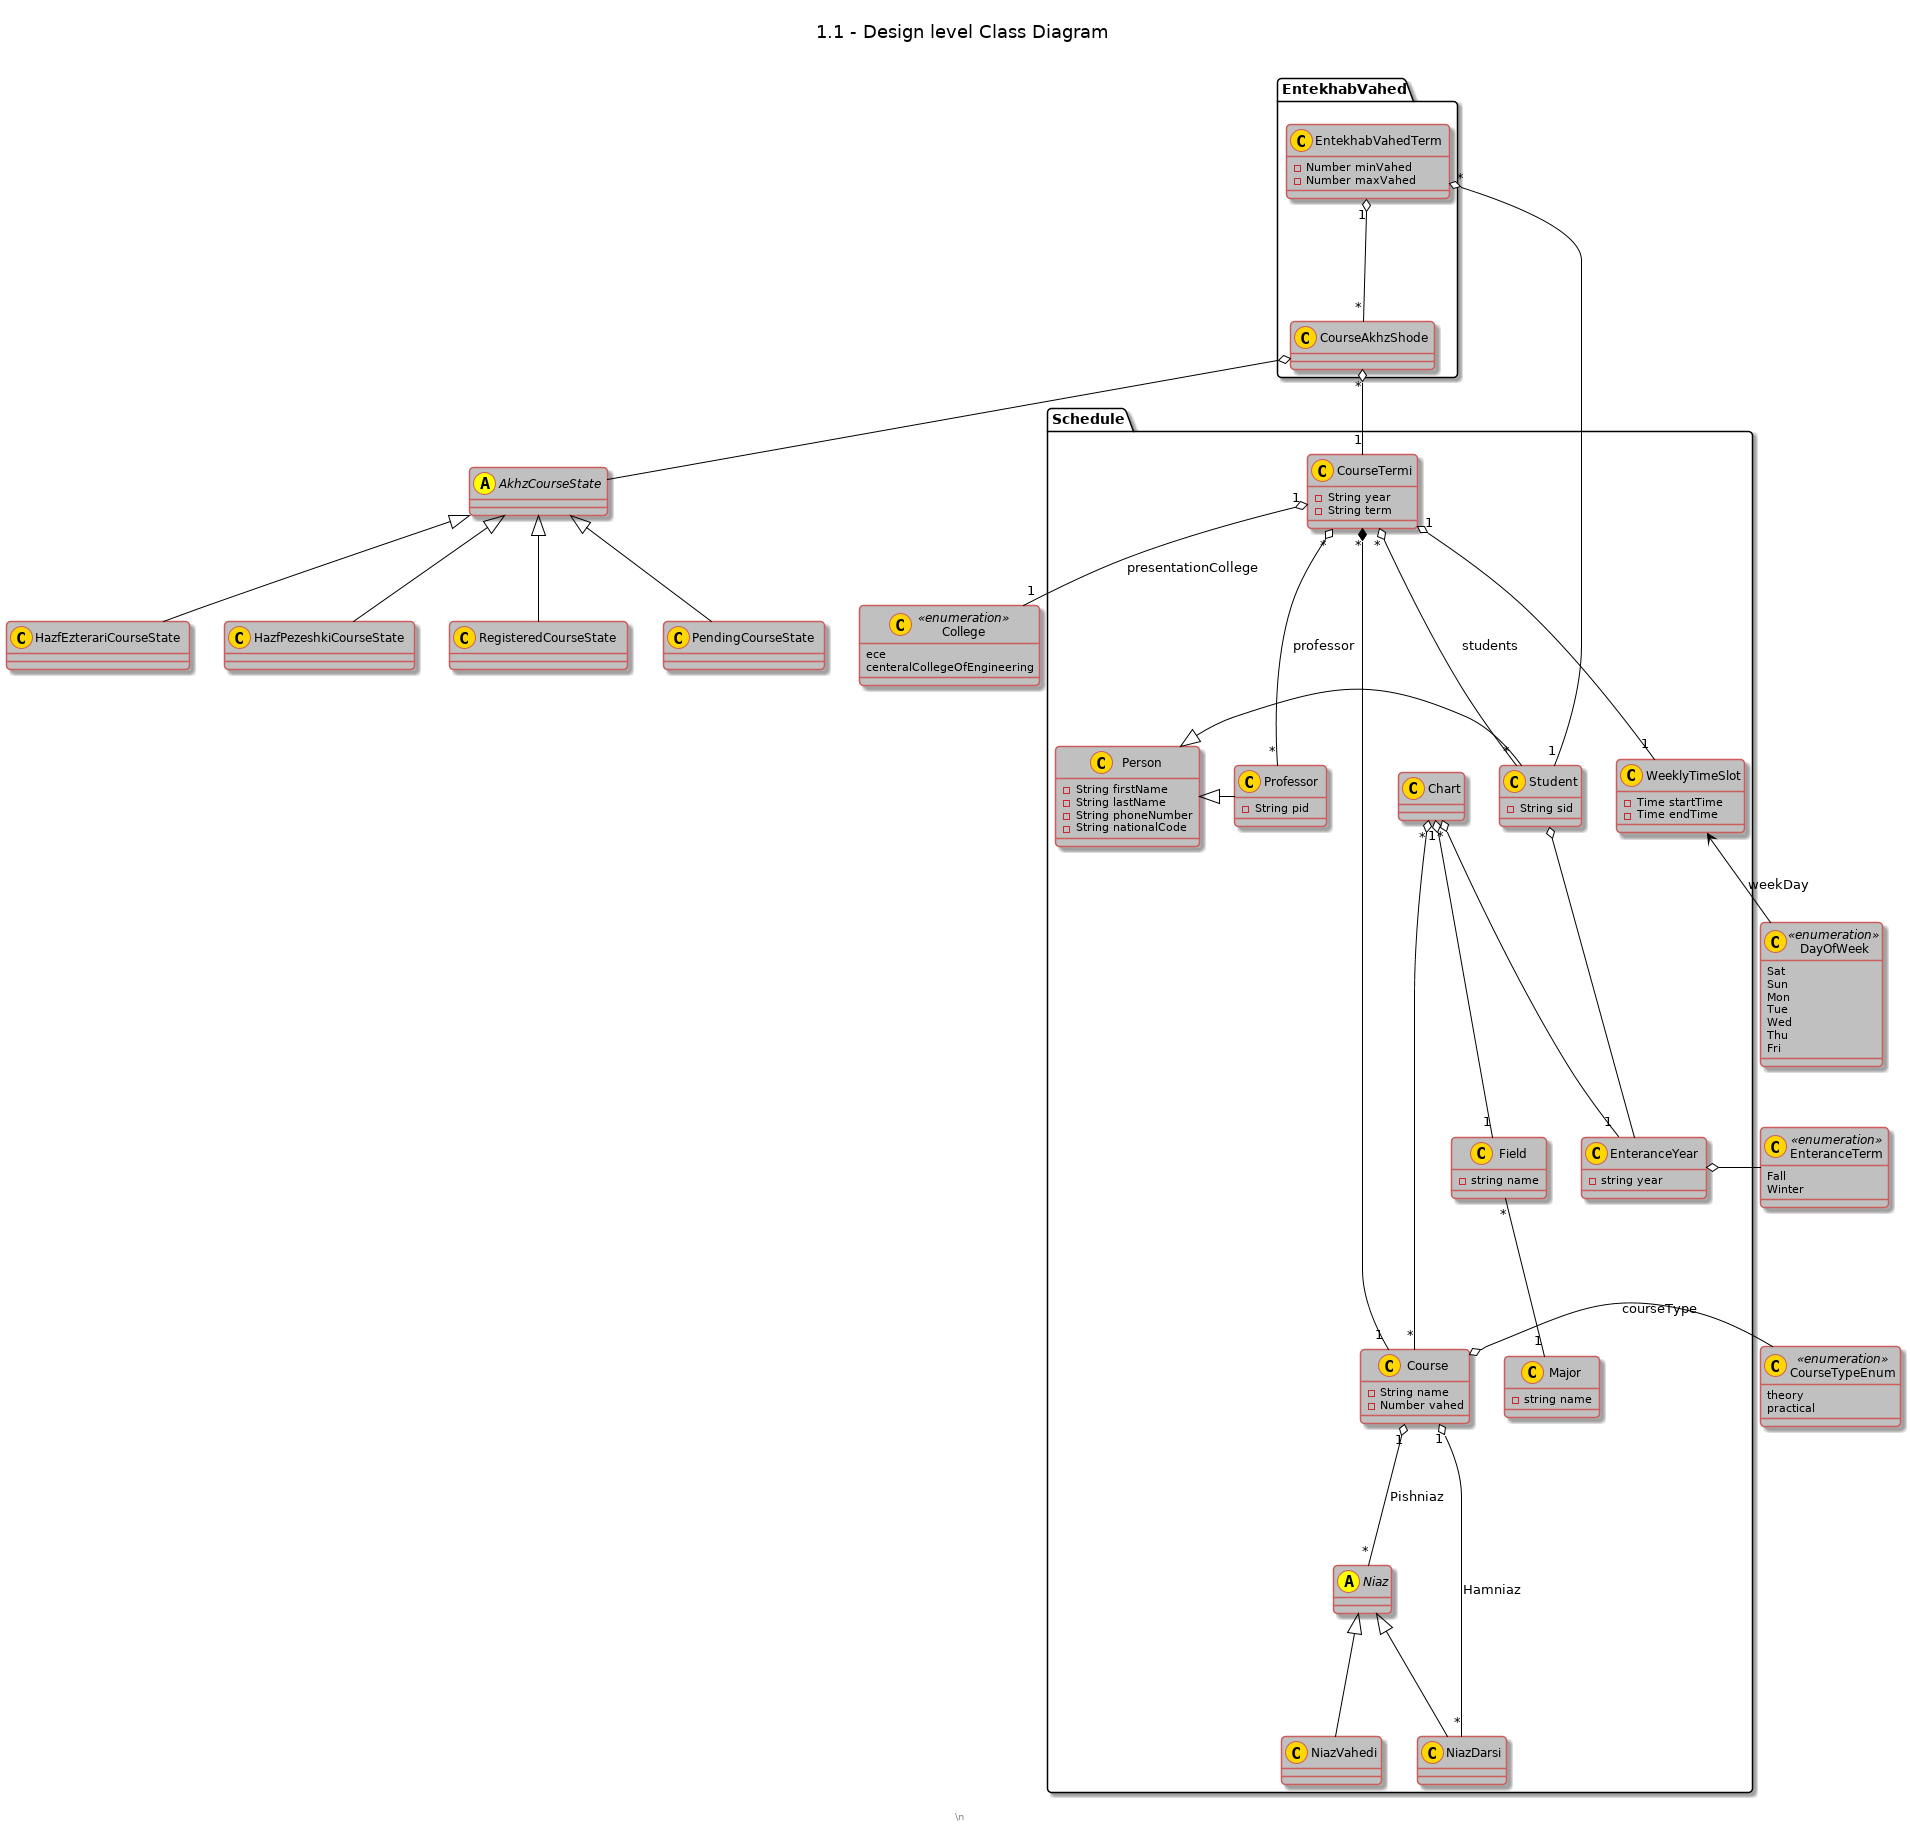

The diagram above was rendered by PlantUML. Its source (embedded in the PNG):
@startuml

skinparam roundcorner 8



skinparam class {
	BackgroundColor #C0C0C0
	ArrowColor black
	BorderColor IndianRed
}

skinparam stereotypeCBackgroundColor gold
skinparam stereotypeIBackgroundColor AntiqueWhite
skinparam stereotypeABackgroundColor yellow


title \n1.1 - Design level Class Diagram\n

  class CourseTypeEnum <<enumeration>> {
    theory
    practical
  }
  class DayOfWeek <<enumeration>> {
    Sat
    Sun
    Mon
    Tue
    Wed
    Thu
    Fri
  }
  class College <<enumeration>> {
    ece
    centeralCollegeOfEngineering
  }
  class EnteranceTerm <<enumeration>> {
    Fall
    Winter
  }
  abstract class AkhzCourseState {
  }
  class RegisteredCourseState {
  }
  AkhzCourseState <|-- RegisteredCourseState
  class PendingCourseState {
  }
  AkhzCourseState <|-- PendingCourseState
  class HazfEzterariCourseState {
  }
  AkhzCourseState <|-- HazfEzterariCourseState
  class HazfPezeshkiCourseState {
  }
  AkhzCourseState <|-- HazfPezeshkiCourseState

package Schedule <<Folder>> {

  class EnteranceYear {
    - string year
  }
  EnteranceYear o- EnteranceTerm

  class Person {
    - String firstName
    - String lastName
    - String phoneNumber
    - String nationalCode
  }
  Person <|- Student
  Person <|- Professor

  class Student {
    - String sid
  }
  Student o-- EnteranceYear

  class Professor {
    - String pid
  }

  class Major {
    - string name
  }

  class Field {
    - string name
  }
  Field "*" -- "1" Major

  class Course {
    - String name
    - Number vahed
  }
  Course "1" o-- "*" Niaz : Pishniaz
  Course "1" o-- "*" NiazDarsi : Hamniaz
  Course  o-right- CourseTypeEnum : courseType 

  class CourseTermi {
    - String year
    - String term
  }
  CourseTermi "*" *---- "1" Course
  CourseTermi "*" o-- "*" Professor : professor
  CourseTermi "*" o-- "*" Student : students
  CourseTermi "1" o-- "1" WeeklyTimeSlot
  CourseTermi "1" o-- "1" College : presentationCollege

  class WeeklyTimeSlot {
    - Time startTime
    - Time endTime
  }
  WeeklyTimeSlot <-- DayOfWeek : weekDay

  abstract class Niaz {
  }

  class NiazDarsi {

  } 
  Niaz <|-down- NiazDarsi

  class NiazVahedi {

  } 
  Niaz <|-down- NiazVahedi

  class Chart {

  }
  Chart "1" o-- "1" Field
  Chart "*" o--- "*" Course
  Chart "*" o-right- "1" EnteranceYear

}

package EntekhabVahed <<Folder>> {
  class CourseAkhzShode {
  }
  CourseAkhzShode "*" o-- "1" CourseTermi
  CourseAkhzShode o-- AkhzCourseState

  class EntekhabVahedTerm {
    - Number minVahed
    - Number maxVahed
  }
  EntekhabVahedTerm "*" o-- "1" Student
  EntekhabVahedTerm "1" o-- "*" CourseAkhzShode
}
  

  

  

  

  

  

  

  

  

  

  



  


footer
\n
endfooter

@enduml